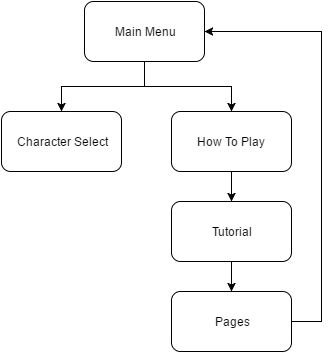

The diagram above was exported from draw.io. Its source (the exported page's mxGraphModel, read from the mxfile embedded in the PNG):
<mxGraphModel dx="1434" dy="780" grid="1" gridSize="10" guides="1" tooltips="1" connect="1" arrows="1" fold="1" page="1" pageScale="1" pageWidth="826" pageHeight="1169" background="#ffffff" math="0" shadow="0">
  <root>
    <mxCell id="0" />
    <mxCell id="1" parent="0" />
    <mxCell id="4" value="" style="edgeStyle=orthogonalEdgeStyle;rounded=0;html=1;jettySize=auto;orthogonalLoop=1;" edge="1" parent="1" source="2" target="3">
      <mxGeometry relative="1" as="geometry" />
    </mxCell>
    <mxCell id="6" value="" style="edgeStyle=orthogonalEdgeStyle;rounded=0;html=1;jettySize=auto;orthogonalLoop=1;" edge="1" parent="1" source="2" target="5">
      <mxGeometry relative="1" as="geometry" />
    </mxCell>
    <mxCell id="2" value="Main Menu" style="rounded=1;whiteSpace=wrap;html=1;" vertex="1" parent="1">
      <mxGeometry x="353" y="40" width="120" height="60" as="geometry" />
    </mxCell>
    <mxCell id="8" value="" style="edgeStyle=orthogonalEdgeStyle;rounded=0;html=1;jettySize=auto;orthogonalLoop=1;" edge="1" parent="1" source="5" target="7">
      <mxGeometry relative="1" as="geometry" />
    </mxCell>
    <mxCell id="5" value="How To Play" style="rounded=1;whiteSpace=wrap;html=1;" vertex="1" parent="1">
      <mxGeometry x="440" y="150" width="120" height="60" as="geometry" />
    </mxCell>
    <mxCell id="19" value="" style="edgeStyle=orthogonalEdgeStyle;rounded=0;html=1;jettySize=auto;orthogonalLoop=1;" edge="1" parent="1" source="7" target="18">
      <mxGeometry relative="1" as="geometry" />
    </mxCell>
    <mxCell id="7" value="Tutorial" style="rounded=1;whiteSpace=wrap;html=1;" vertex="1" parent="1">
      <mxGeometry x="440" y="240" width="120" height="60" as="geometry" />
    </mxCell>
    <mxCell id="20" style="edgeStyle=orthogonalEdgeStyle;rounded=0;html=1;entryX=1;entryY=0.5;jettySize=auto;orthogonalLoop=1;" edge="1" parent="1" source="18" target="2">
      <mxGeometry relative="1" as="geometry">
        <Array as="points">
          <mxPoint x="590" y="360" />
          <mxPoint x="590" y="70" />
        </Array>
      </mxGeometry>
    </mxCell>
    <mxCell id="18" value="Pages" style="rounded=1;whiteSpace=wrap;html=1;direction=west;" vertex="1" parent="1">
      <mxGeometry x="440" y="330" width="120" height="60" as="geometry" />
    </mxCell>
    <mxCell id="3" value="Character Select" style="rounded=1;whiteSpace=wrap;html=1;" vertex="1" parent="1">
      <mxGeometry x="270" y="150" width="120" height="60" as="geometry" />
    </mxCell>
  </root>
</mxGraphModel>